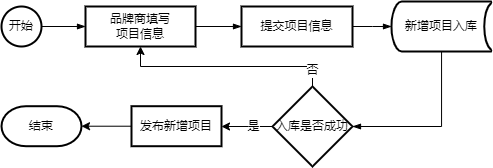

The diagram above was exported from draw.io. Its source (the exported page's mxGraphModel, read from the mxfile embedded in the PNG):
<mxGraphModel dx="1221" dy="578" grid="1" gridSize="10" guides="1" tooltips="1" connect="1" arrows="1" fold="1" page="1" pageScale="1" pageWidth="827" pageHeight="1169" math="0" shadow="0">
  <root>
    <mxCell id="WIyWlLk6GJQsqaUBKTNV-0" />
    <mxCell id="WIyWlLk6GJQsqaUBKTNV-1" parent="WIyWlLk6GJQsqaUBKTNV-0" />
    <mxCell id="-NVwt9sQyGd5F59gV60I-14" value="" style="edgeStyle=orthogonalEdgeStyle;rounded=0;orthogonalLoop=1;jettySize=auto;html=1;endArrow=blockThin;endFill=1;" parent="WIyWlLk6GJQsqaUBKTNV-1" source="-NVwt9sQyGd5F59gV60I-15" target="-NVwt9sQyGd5F59gV60I-17" edge="1">
      <mxGeometry relative="1" as="geometry" />
    </mxCell>
    <mxCell id="-NVwt9sQyGd5F59gV60I-15" value="开始" style="strokeWidth=2;html=1;shape=mxgraph.flowchart.start_2;whiteSpace=wrap;" parent="WIyWlLk6GJQsqaUBKTNV-1" vertex="1">
      <mxGeometry x="160" y="240" width="40" height="40" as="geometry" />
    </mxCell>
    <mxCell id="-NVwt9sQyGd5F59gV60I-16" value="" style="edgeStyle=orthogonalEdgeStyle;rounded=0;orthogonalLoop=1;jettySize=auto;html=1;endArrow=blockThin;endFill=1;" parent="WIyWlLk6GJQsqaUBKTNV-1" source="-NVwt9sQyGd5F59gV60I-17" target="-NVwt9sQyGd5F59gV60I-27" edge="1">
      <mxGeometry relative="1" as="geometry" />
    </mxCell>
    <mxCell id="-NVwt9sQyGd5F59gV60I-17" value="品牌商填写&lt;br&gt;项目信息" style="whiteSpace=wrap;html=1;strokeWidth=2;" parent="WIyWlLk6GJQsqaUBKTNV-1" vertex="1">
      <mxGeometry x="244" y="240" width="110" height="40" as="geometry" />
    </mxCell>
    <mxCell id="-NVwt9sQyGd5F59gV60I-20" value="" style="edgeStyle=orthogonalEdgeStyle;rounded=0;orthogonalLoop=1;jettySize=auto;html=1;endArrow=blockThin;endFill=1;entryX=1;entryY=0.5;entryDx=0;entryDy=0;" parent="WIyWlLk6GJQsqaUBKTNV-1" source="Xb8s24jQrU_KkGV8nRO1-0" target="Xb8s24jQrU_KkGV8nRO1-1" edge="1">
      <mxGeometry relative="1" as="geometry">
        <mxPoint x="511" y="345" as="targetPoint" />
        <Array as="points">
          <mxPoint x="600" y="360" />
        </Array>
        <mxPoint x="610" y="300" as="sourcePoint" />
      </mxGeometry>
    </mxCell>
    <mxCell id="-NVwt9sQyGd5F59gV60I-24" style="edgeStyle=orthogonalEdgeStyle;rounded=0;orthogonalLoop=1;jettySize=auto;html=1;exitX=0.5;exitY=1;exitDx=0;exitDy=0;endArrow=blockThin;endFill=1;" parent="WIyWlLk6GJQsqaUBKTNV-1" edge="1">
      <mxGeometry relative="1" as="geometry">
        <mxPoint x="402" y="379.71" as="sourcePoint" />
        <mxPoint x="402" y="379.71" as="targetPoint" />
      </mxGeometry>
    </mxCell>
    <mxCell id="-NVwt9sQyGd5F59gV60I-25" value="结束" style="strokeWidth=2;html=1;shape=mxgraph.flowchart.terminator;whiteSpace=wrap;" parent="WIyWlLk6GJQsqaUBKTNV-1" vertex="1">
      <mxGeometry x="160" y="339.71" width="80" height="40" as="geometry" />
    </mxCell>
    <mxCell id="-NVwt9sQyGd5F59gV60I-26" value="" style="edgeStyle=orthogonalEdgeStyle;rounded=0;orthogonalLoop=1;jettySize=auto;html=1;endArrow=blockThin;endFill=1;entryX=0;entryY=0.5;entryDx=0;entryDy=0;entryPerimeter=0;" parent="WIyWlLk6GJQsqaUBKTNV-1" source="-NVwt9sQyGd5F59gV60I-27" target="Xb8s24jQrU_KkGV8nRO1-0" edge="1">
      <mxGeometry relative="1" as="geometry">
        <mxPoint x="570" y="260" as="targetPoint" />
      </mxGeometry>
    </mxCell>
    <mxCell id="-NVwt9sQyGd5F59gV60I-27" value="提交项目信息" style="whiteSpace=wrap;html=1;strokeWidth=2;" parent="WIyWlLk6GJQsqaUBKTNV-1" vertex="1">
      <mxGeometry x="400" y="240" width="111" height="40" as="geometry" />
    </mxCell>
    <mxCell id="-NVwt9sQyGd5F59gV60I-30" value="" style="edgeStyle=orthogonalEdgeStyle;rounded=0;orthogonalLoop=1;jettySize=auto;html=1;exitX=0;exitY=0.5;exitDx=0;exitDy=0;" parent="WIyWlLk6GJQsqaUBKTNV-1" source="Xb8s24jQrU_KkGV8nRO1-1" target="-NVwt9sQyGd5F59gV60I-29" edge="1">
      <mxGeometry relative="1" as="geometry">
        <mxPoint x="421" y="359.71" as="sourcePoint" />
        <Array as="points">
          <mxPoint x="410" y="360" />
          <mxPoint x="410" y="360" />
        </Array>
      </mxGeometry>
    </mxCell>
    <mxCell id="Xb8s24jQrU_KkGV8nRO1-4" value="是" style="edgeLabel;html=1;align=center;verticalAlign=middle;resizable=0;points=[];" vertex="1" connectable="0" parent="-NVwt9sQyGd5F59gV60I-30">
      <mxGeometry x="-0.1933" y="-1" relative="1" as="geometry">
        <mxPoint as="offset" />
      </mxGeometry>
    </mxCell>
    <mxCell id="-NVwt9sQyGd5F59gV60I-31" value="" style="edgeStyle=orthogonalEdgeStyle;rounded=0;orthogonalLoop=1;jettySize=auto;html=1;" parent="WIyWlLk6GJQsqaUBKTNV-1" source="-NVwt9sQyGd5F59gV60I-29" target="-NVwt9sQyGd5F59gV60I-25" edge="1">
      <mxGeometry relative="1" as="geometry" />
    </mxCell>
    <mxCell id="-NVwt9sQyGd5F59gV60I-29" value="发布新增项目" style="whiteSpace=wrap;html=1;strokeWidth=2;" parent="WIyWlLk6GJQsqaUBKTNV-1" vertex="1">
      <mxGeometry x="290" y="339.71" width="90" height="40" as="geometry" />
    </mxCell>
    <mxCell id="Xb8s24jQrU_KkGV8nRO1-0" value="新增项目入库" style="strokeWidth=2;html=1;shape=mxgraph.flowchart.stored_data;whiteSpace=wrap;" vertex="1" parent="WIyWlLk6GJQsqaUBKTNV-1">
      <mxGeometry x="550" y="235" width="100" height="50" as="geometry" />
    </mxCell>
    <mxCell id="Xb8s24jQrU_KkGV8nRO1-2" value="" style="edgeStyle=orthogonalEdgeStyle;rounded=0;orthogonalLoop=1;jettySize=auto;html=1;" edge="1" parent="WIyWlLk6GJQsqaUBKTNV-1" source="Xb8s24jQrU_KkGV8nRO1-1" target="-NVwt9sQyGd5F59gV60I-17">
      <mxGeometry relative="1" as="geometry">
        <Array as="points">
          <mxPoint x="471" y="300" />
          <mxPoint x="299" y="300" />
        </Array>
      </mxGeometry>
    </mxCell>
    <mxCell id="Xb8s24jQrU_KkGV8nRO1-6" value="否" style="edgeLabel;html=1;align=center;verticalAlign=middle;resizable=0;points=[];" vertex="1" connectable="0" parent="Xb8s24jQrU_KkGV8nRO1-2">
      <mxGeometry x="-0.8418" y="1" relative="1" as="geometry">
        <mxPoint as="offset" />
      </mxGeometry>
    </mxCell>
    <mxCell id="Xb8s24jQrU_KkGV8nRO1-1" value="入库是否成功" style="rhombus;whiteSpace=wrap;html=1;strokeWidth=2;" vertex="1" parent="WIyWlLk6GJQsqaUBKTNV-1">
      <mxGeometry x="431" y="320" width="80" height="80" as="geometry" />
    </mxCell>
  </root>
</mxGraphModel>